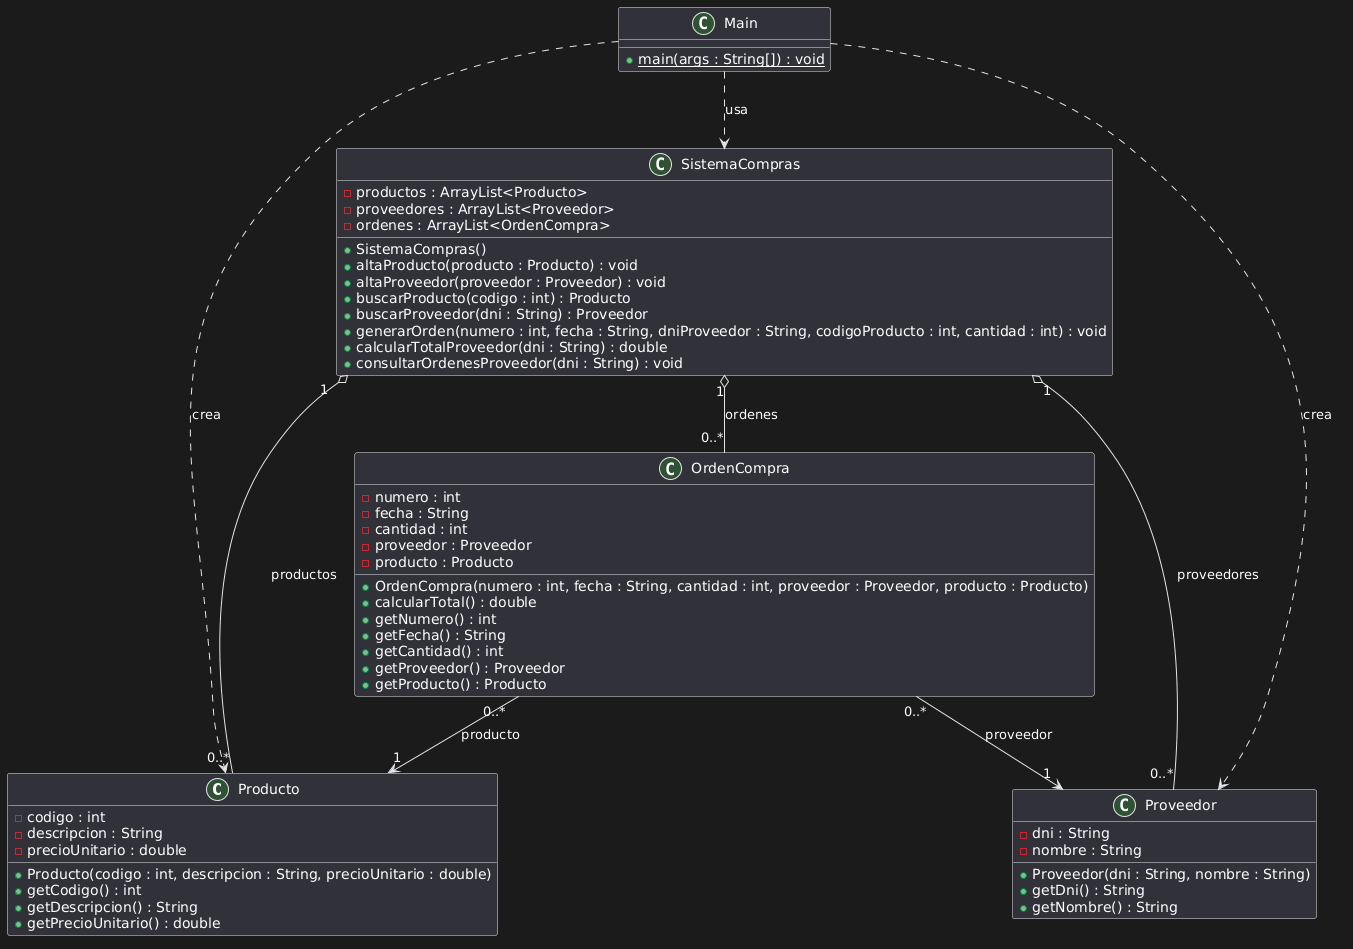

The diagram above was rendered by PlantUML. Its source (embedded in the PNG):
@startuml
class Producto {
    - codigo : int
    - descripcion : String
    - precioUnitario : double

    + Producto(codigo : int, descripcion : String, precioUnitario : double)
    + getCodigo() : int
    + getDescripcion() : String
    + getPrecioUnitario() : double
}

class Proveedor {
    - dni : String
    - nombre : String

    + Proveedor(dni : String, nombre : String)
    + getDni() : String
    + getNombre() : String
}

class OrdenCompra {
    - numero : int
    - fecha : String
    - cantidad : int
    - proveedor : Proveedor
    - producto : Producto

    + OrdenCompra(numero : int, fecha : String, cantidad : int, proveedor : Proveedor, producto : Producto)
    + calcularTotal() : double
    + getNumero() : int
    + getFecha() : String
    + getCantidad() : int
    + getProveedor() : Proveedor
    + getProducto() : Producto
}

class SistemaCompras {
    - productos : ArrayList<Producto>
    - proveedores : ArrayList<Proveedor>
    - ordenes : ArrayList<OrdenCompra>

    + SistemaCompras()
    + altaProducto(producto : Producto) : void
    + altaProveedor(proveedor : Proveedor) : void
    + buscarProducto(codigo : int) : Producto
    + buscarProveedor(dni : String) : Proveedor
    + generarOrden(numero : int, fecha : String, dniProveedor : String, codigoProducto : int, cantidad : int) : void
    + calcularTotalProveedor(dni : String) : double
    + consultarOrdenesProveedor(dni : String) : void
}

class Main {
    + {static} main(args : String[]) : void
}

SistemaCompras "1" o-- "0..*" Producto : productos
SistemaCompras "1" o-- "0..*" Proveedor : proveedores
SistemaCompras "1" o-- "0..*" OrdenCompra : ordenes

OrdenCompra "0..*" --> "1" Proveedor : proveedor
OrdenCompra "0..*" --> "1" Producto : producto

Main ..> SistemaCompras : usa
Main ..> Producto : crea
Main ..> Proveedor : crea
@enduml